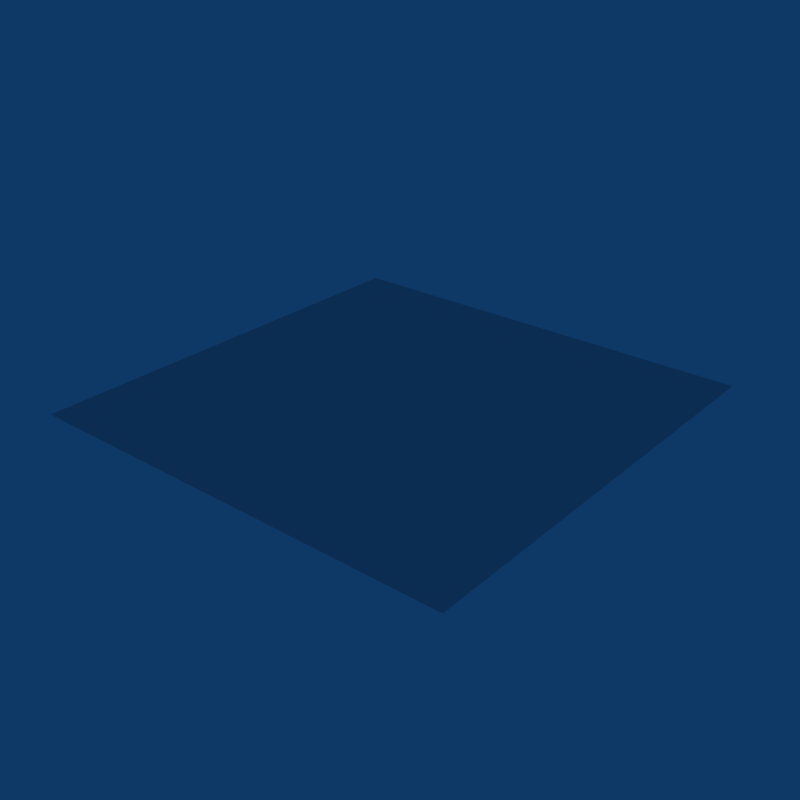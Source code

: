 # Source: Nine_patch.blend  (saved by Blender 2.49.2; exported with 4.5.12 LTS)
import bpy
from mathutils import Matrix  # noqa: F401  (used for matrix-valued properties, if any)

bpy.ops.wm.read_factory_settings(use_empty=True)
scene = bpy.context.scene
scene.name = 'Scene'

# ---- collections
col_collection_1 = bpy.data.collections.new('Collection 1'); scene.collection.children.link(col_collection_1)

# ---- world
world_world = bpy.data.worlds.new('World'); scene.world = world_world
world_world.color = (0.05656, 0.2208, 0.4)
world_world.use_sun_shadow = False
world_world.sun_shadow_jitter_overblur = 0.0
world_world.cycles.sampling_method = 'MANUAL'
world_world.cycles.sample_map_resolution = 256

# ---- meshes
me_plane = bpy.data.meshes.new('Plane')
me_plane.from_pydata([(-0.5, 0.5, 4.371e-08), (-0.5, -0.5, 4.371e-08), (0.5, -0.5, -4.371e-08), (0.5, 0.5, -4.371e-08), (-0.25, 0.5, 2.186e-08), (0.25, 0.5, -2.186e-08), (-0.25, -0.5, 2.186e-08), (0.25, -0.5, -2.186e-08), (-0.5, 0.25, 4.371e-08), (-0.5, -0.25, 4.371e-08), (0.5, -0.25, -4.371e-08), (0.5, 0.25, -4.371e-08), (0.25, 0.25, -2.186e-08), (-0.25, 0.25, 2.186e-08), (0.25, -0.25, -2.186e-08), (-0.25, -0.25, 2.186e-08)], [], [(3, 11, 12, 5), (0, 4, 13, 8), (10, 14, 12, 11), (8, 13, 15, 9), (2, 7, 14, 10), (4, 5, 12, 13), (12, 14, 15, 13), (6, 15, 14, 7), (1, 9, 15, 6)])
me_plane.polygons.foreach_set('use_smooth', [True] * 9)
_uv = me_plane.uv_layers.new(name='UVTex')
_uv.uv.foreach_set('vector', [1.0, 1.0, 1.0, 0.75, 0.75, 0.75, 0.75, 1.0, 2.474e-06, 1.0, 0.25, 1.0, 0.25, 0.75, 2.146e-06, 0.75, 1.0, 0.25, 0.75, 0.25, 0.75, 0.75, 1.0, 0.75, 2.146e-06, 0.75, 0.25, 0.75, 0.25, 0.25, 1.013e-06, 0.25, 1.0, 0.0, 0.75, 7.153e-07, 0.75, 0.25, 1.0, 0.25, 0.25, 1.0, 0.75, 1.0, 0.75, 0.75, 0.25, 0.75, 0.75, 0.75, 0.75, 0.25, 0.25, 0.25, 0.25, 0.75, 0.25, 2.146e-06, 0.25, 0.25, 0.75, 0.25, 0.75, 7.153e-07, 0.0, 3.308e-06, 1.013e-06, 0.25, 0.25, 0.25, 0.25, 2.146e-06])
me_plane.use_remesh_preserve_volume = False
me_plane.use_remesh_preserve_attributes = False
me_plane.use_mirror_vertex_groups = False
me_plane.update()

# ---- objects
ob_plane = bpy.data.objects.new('Plane', me_plane)

# ---- transforms, parenting, visibility, modifiers, constraints
ob_plane.location = (0.0, 0.0, 0.0)
ob_plane.lock_rotations_4d = False
ob_plane.empty_display_type = 'ARROWS'
ob_plane.lineart.crease_threshold = 0.0

# ---- collection membership
col_collection_1.objects.link(ob_plane)

# ---- scene / render settings (as saved in the file)
scene.frame_start = 1; scene.frame_end = 250; scene.frame_set(1)
scene.render.engine = 'BLENDER_EEVEE_NEXT'
scene.render.image_settings.compression = 90
scene.render.resolution_x = 640
scene.render.resolution_y = 640
scene.render.pixel_aspect_x = 100.0
scene.render.pixel_aspect_y = 100.0
scene.render.fps = 25
scene.render.dither_intensity = 0.0
scene.render.use_compositing = False
scene.render.use_sequencer = False
scene.render.bake_margin = 2
scene.render.bake_bias = 0.0
scene.render.use_stamp_time = False
scene.render.use_stamp_date = False
scene.render.use_stamp_frame = False
scene.render.use_stamp_camera = False
scene.render.use_stamp_scene = False
scene.render.use_stamp_filename = False
scene.render.use_stamp_render_time = False
scene.render.stamp_font_size = 0
scene.cycles.use_denoising = False
scene.cycles.samples = 10
scene.cycles.sampling_pattern = 'TABULATED_SOBOL'
scene.cycles.light_sampling_threshold = 0.0
scene.cycles.use_adaptive_sampling = False
scene.cycles.use_light_tree = False
scene.cycles.blur_glossy = 0.0
scene.cycles.volume_bounces = 1
scene.cycles.pixel_filter_type = 'GAUSSIAN'
scene.cycles.sample_clamp_indirect = 0.0
scene.view_settings.view_transform = 'Raw'
bpy.context.view_layer.update()

# ---- added for rendering (the .blend has no active camera): camera
cam_auto = bpy.data.cameras.new('AutoCamera')
cam_auto.lens = 50.0
cam_auto.sensor_width = 36.0
cam_auto.clip_end = 1000.0
ob_auto_camera = bpy.data.objects.new('AutoCamera', cam_auto)
scene.collection.objects.link(ob_auto_camera)
ob_auto_camera.location = (1.30847, -1.57016, 1.04677)
ob_auto_camera.rotation_euler = (1.09748, -7.21219e-08, 0.694738)
scene.camera = ob_auto_camera
bpy.context.view_layer.update()
